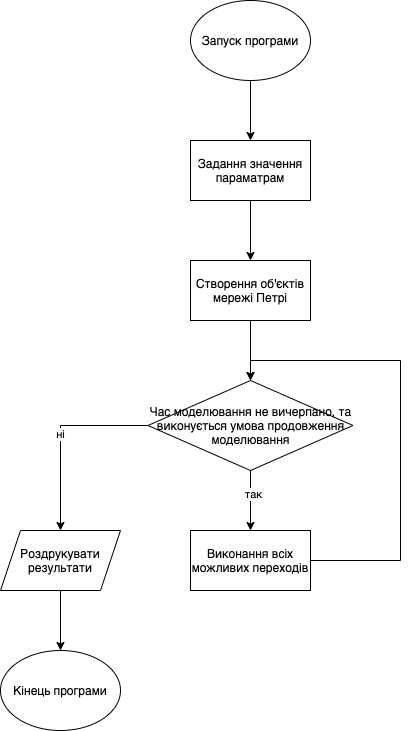

The diagram above was exported from draw.io. Its source (the exported page's mxGraphModel, read from the mxfile embedded in the PNG):
<mxGraphModel dx="346" dy="830" grid="1" gridSize="10" guides="1" tooltips="1" connect="1" arrows="1" fold="1" page="1" pageScale="1" pageWidth="827" pageHeight="1169" math="0" shadow="0">
  <root>
    <mxCell id="V1axMoMQqc9kJW-fpFf_-0" />
    <mxCell id="V1axMoMQqc9kJW-fpFf_-1" parent="V1axMoMQqc9kJW-fpFf_-0" />
    <mxCell id="wQHSLE6Vct_oTl4tJ8BJ-2" style="edgeStyle=orthogonalEdgeStyle;rounded=0;orthogonalLoop=1;jettySize=auto;html=1;exitX=0.5;exitY=1;exitDx=0;exitDy=0;entryX=0.5;entryY=0;entryDx=0;entryDy=0;" edge="1" parent="V1axMoMQqc9kJW-fpFf_-1" source="wQHSLE6Vct_oTl4tJ8BJ-0" target="wQHSLE6Vct_oTl4tJ8BJ-1">
      <mxGeometry relative="1" as="geometry" />
    </mxCell>
    <mxCell id="wQHSLE6Vct_oTl4tJ8BJ-0" value="Запуск програми" style="ellipse;whiteSpace=wrap;html=1;" vertex="1" parent="V1axMoMQqc9kJW-fpFf_-1">
      <mxGeometry x="240" y="380" width="120" height="80" as="geometry" />
    </mxCell>
    <mxCell id="wQHSLE6Vct_oTl4tJ8BJ-4" style="edgeStyle=orthogonalEdgeStyle;rounded=0;orthogonalLoop=1;jettySize=auto;html=1;exitX=0.5;exitY=1;exitDx=0;exitDy=0;" edge="1" parent="V1axMoMQqc9kJW-fpFf_-1" source="wQHSLE6Vct_oTl4tJ8BJ-1" target="wQHSLE6Vct_oTl4tJ8BJ-3">
      <mxGeometry relative="1" as="geometry" />
    </mxCell>
    <mxCell id="wQHSLE6Vct_oTl4tJ8BJ-1" value="Задання значення параматрам" style="rounded=0;whiteSpace=wrap;html=1;" vertex="1" parent="V1axMoMQqc9kJW-fpFf_-1">
      <mxGeometry x="240" y="520" width="120" height="60" as="geometry" />
    </mxCell>
    <mxCell id="wQHSLE6Vct_oTl4tJ8BJ-6" style="edgeStyle=orthogonalEdgeStyle;rounded=0;orthogonalLoop=1;jettySize=auto;html=1;exitX=0.5;exitY=1;exitDx=0;exitDy=0;entryX=0.5;entryY=0;entryDx=0;entryDy=0;" edge="1" parent="V1axMoMQqc9kJW-fpFf_-1" source="wQHSLE6Vct_oTl4tJ8BJ-3" target="wQHSLE6Vct_oTl4tJ8BJ-5">
      <mxGeometry relative="1" as="geometry" />
    </mxCell>
    <mxCell id="wQHSLE6Vct_oTl4tJ8BJ-3" value="Створення об'єктів мережі Петрі" style="rounded=0;whiteSpace=wrap;html=1;" vertex="1" parent="V1axMoMQqc9kJW-fpFf_-1">
      <mxGeometry x="240" y="640" width="120" height="60" as="geometry" />
    </mxCell>
    <mxCell id="wQHSLE6Vct_oTl4tJ8BJ-8" style="edgeStyle=orthogonalEdgeStyle;rounded=0;orthogonalLoop=1;jettySize=auto;html=1;exitX=0.5;exitY=1;exitDx=0;exitDy=0;entryX=0.5;entryY=0;entryDx=0;entryDy=0;" edge="1" parent="V1axMoMQqc9kJW-fpFf_-1" source="wQHSLE6Vct_oTl4tJ8BJ-5" target="wQHSLE6Vct_oTl4tJ8BJ-7">
      <mxGeometry relative="1" as="geometry" />
    </mxCell>
    <mxCell id="wQHSLE6Vct_oTl4tJ8BJ-9" value="так" style="edgeLabel;html=1;align=center;verticalAlign=middle;resizable=0;points=[];" vertex="1" connectable="0" parent="wQHSLE6Vct_oTl4tJ8BJ-8">
      <mxGeometry x="-0.2333" y="2" relative="1" as="geometry">
        <mxPoint as="offset" />
      </mxGeometry>
    </mxCell>
    <mxCell id="wQHSLE6Vct_oTl4tJ8BJ-13" value="ні" style="edgeStyle=orthogonalEdgeStyle;rounded=0;orthogonalLoop=1;jettySize=auto;html=1;exitX=0;exitY=0.5;exitDx=0;exitDy=0;entryX=0.5;entryY=0;entryDx=0;entryDy=0;" edge="1" parent="V1axMoMQqc9kJW-fpFf_-1" source="wQHSLE6Vct_oTl4tJ8BJ-5" target="wQHSLE6Vct_oTl4tJ8BJ-14">
      <mxGeometry relative="1" as="geometry">
        <mxPoint x="110" y="910" as="targetPoint" />
      </mxGeometry>
    </mxCell>
    <mxCell id="wQHSLE6Vct_oTl4tJ8BJ-5" value="Час моделювання не вичерпано, та виконується умова продовження моделювання" style="rhombus;whiteSpace=wrap;html=1;" vertex="1" parent="V1axMoMQqc9kJW-fpFf_-1">
      <mxGeometry x="197.5" y="760" width="205" height="90" as="geometry" />
    </mxCell>
    <mxCell id="wQHSLE6Vct_oTl4tJ8BJ-11" style="edgeStyle=orthogonalEdgeStyle;rounded=0;orthogonalLoop=1;jettySize=auto;html=1;exitX=1;exitY=0.5;exitDx=0;exitDy=0;entryX=0.5;entryY=0;entryDx=0;entryDy=0;" edge="1" parent="V1axMoMQqc9kJW-fpFf_-1" source="wQHSLE6Vct_oTl4tJ8BJ-7" target="wQHSLE6Vct_oTl4tJ8BJ-5">
      <mxGeometry relative="1" as="geometry">
        <Array as="points">
          <mxPoint x="450" y="940" />
          <mxPoint x="450" y="740" />
          <mxPoint x="300" y="740" />
        </Array>
      </mxGeometry>
    </mxCell>
    <mxCell id="wQHSLE6Vct_oTl4tJ8BJ-7" value="Виконання всіх можливих переходів" style="rounded=0;whiteSpace=wrap;html=1;" vertex="1" parent="V1axMoMQqc9kJW-fpFf_-1">
      <mxGeometry x="240" y="910" width="120" height="60" as="geometry" />
    </mxCell>
    <mxCell id="wQHSLE6Vct_oTl4tJ8BJ-16" style="edgeStyle=orthogonalEdgeStyle;rounded=0;orthogonalLoop=1;jettySize=auto;html=1;exitX=0.5;exitY=1;exitDx=0;exitDy=0;" edge="1" parent="V1axMoMQqc9kJW-fpFf_-1" source="wQHSLE6Vct_oTl4tJ8BJ-14" target="wQHSLE6Vct_oTl4tJ8BJ-15">
      <mxGeometry relative="1" as="geometry" />
    </mxCell>
    <mxCell id="wQHSLE6Vct_oTl4tJ8BJ-14" value="Роздрукувати результати" style="shape=parallelogram;perimeter=parallelogramPerimeter;whiteSpace=wrap;html=1;fixedSize=1;" vertex="1" parent="V1axMoMQqc9kJW-fpFf_-1">
      <mxGeometry x="50" y="910" width="120" height="60" as="geometry" />
    </mxCell>
    <mxCell id="wQHSLE6Vct_oTl4tJ8BJ-15" value="Кінець програми" style="ellipse;whiteSpace=wrap;html=1;" vertex="1" parent="V1axMoMQqc9kJW-fpFf_-1">
      <mxGeometry x="50" y="1030" width="120" height="80" as="geometry" />
    </mxCell>
  </root>
</mxGraphModel>